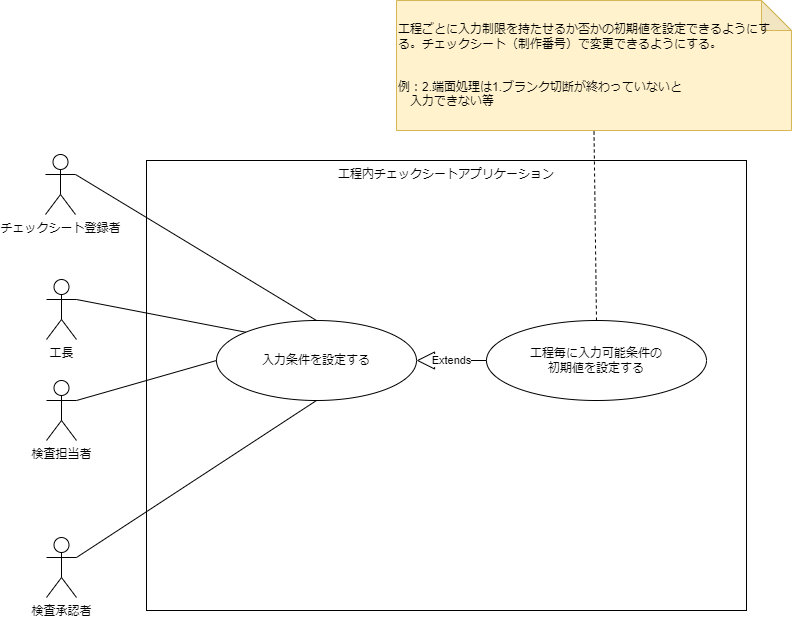

The diagram above was exported from draw.io. Its source (the exported page's mxGraphModel, read from the mxfile embedded in the PNG):
<mxGraphModel dx="919" dy="1721" grid="1" gridSize="10" guides="1" tooltips="1" connect="1" arrows="1" fold="1" page="1" pageScale="1" pageWidth="827" pageHeight="1169" math="0" shadow="0">
  <root>
    <mxCell id="0" />
    <mxCell id="1" parent="0" />
    <mxCell id="51" value="工程内チェックシートアプリケーション" style="rounded=0;whiteSpace=wrap;html=1;fillColor=none;verticalAlign=top;" parent="1" vertex="1">
      <mxGeometry x="180" y="90" width="600" height="450" as="geometry" />
    </mxCell>
    <mxCell id="43" value="検査担当者" style="shape=umlActor;verticalLabelPosition=bottom;verticalAlign=top;html=1;outlineConnect=0;fillColor=none;" parent="1" vertex="1">
      <mxGeometry x="80" y="310" width="30" height="60" as="geometry" />
    </mxCell>
    <mxCell id="46" value="入力条件を設定する" style="ellipse;whiteSpace=wrap;html=1;fillColor=none;" parent="1" vertex="1">
      <mxGeometry x="250" y="250" width="200" height="80" as="geometry" />
    </mxCell>
    <mxCell id="47" value="工程毎に入力可能条件の&lt;br&gt;初期値を設定する" style="ellipse;whiteSpace=wrap;html=1;fillColor=none;" parent="1" vertex="1">
      <mxGeometry x="520" y="250" width="220" height="80" as="geometry" />
    </mxCell>
    <mxCell id="49" value="" style="endArrow=none;html=1;entryX=1;entryY=0.3333333333333333;entryDx=0;entryDy=0;entryPerimeter=0;exitX=0;exitY=0.5;exitDx=0;exitDy=0;" parent="1" source="46" target="43" edge="1">
      <mxGeometry width="50" height="50" relative="1" as="geometry">
        <mxPoint x="430" y="290" as="sourcePoint" />
        <mxPoint x="480" y="240" as="targetPoint" />
      </mxGeometry>
    </mxCell>
    <mxCell id="53" value="Extends" style="endArrow=block;endSize=16;endFill=0;html=1;exitX=0;exitY=0.5;exitDx=0;exitDy=0;entryX=1;entryY=0.5;entryDx=0;entryDy=0;" parent="1" source="47" target="46" edge="1">
      <mxGeometry width="160" relative="1" as="geometry">
        <mxPoint x="370" y="260" as="sourcePoint" />
        <mxPoint x="530" y="260" as="targetPoint" />
      </mxGeometry>
    </mxCell>
    <mxCell id="54" value="工程ごとに入力制限を持たせるか否かの初期値を設定できるようにする。チェックシート（制作番号）で変更できるようにする。&lt;br&gt;&lt;br&gt;&lt;br&gt;例：2.端面処理は1.ブランク切断が終わっていないと&lt;br&gt;　入力できない等" style="shape=note;whiteSpace=wrap;html=1;backgroundOutline=1;darkOpacity=0.05;fillColor=#fff2cc;strokeColor=#d6b656;align=left;" parent="1" vertex="1">
      <mxGeometry x="430" y="-70" width="395" height="130" as="geometry" />
    </mxCell>
    <mxCell id="56" value="" style="endArrow=none;dashed=1;html=1;entryX=0.5;entryY=1;entryDx=0;entryDy=0;entryPerimeter=0;exitX=0.5;exitY=0;exitDx=0;exitDy=0;" parent="1" source="47" target="54" edge="1">
      <mxGeometry width="50" height="50" relative="1" as="geometry">
        <mxPoint x="430" y="260" as="sourcePoint" />
        <mxPoint x="480" y="210" as="targetPoint" />
      </mxGeometry>
    </mxCell>
    <mxCell id="59" value="検査承認者" style="shape=umlActor;verticalLabelPosition=bottom;verticalAlign=top;html=1;outlineConnect=0;fillColor=none;" parent="1" vertex="1">
      <mxGeometry x="80" y="467" width="30" height="60" as="geometry" />
    </mxCell>
    <mxCell id="60" value="" style="endArrow=none;html=1;entryX=1;entryY=0.3333333333333333;entryDx=0;entryDy=0;entryPerimeter=0;exitX=0.5;exitY=1;exitDx=0;exitDy=0;" parent="1" source="46" target="59" edge="1">
      <mxGeometry width="50" height="50" relative="1" as="geometry">
        <mxPoint x="250" y="200" as="sourcePoint" />
        <mxPoint x="120.00000000000011" y="140" as="targetPoint" />
      </mxGeometry>
    </mxCell>
    <mxCell id="65" value="工長" style="shape=umlActor;verticalLabelPosition=bottom;verticalAlign=top;html=1;outlineConnect=0;fillColor=none;" parent="1" vertex="1">
      <mxGeometry x="80" y="209" width="30" height="60" as="geometry" />
    </mxCell>
    <mxCell id="67" value="チェックシート登録者" style="shape=umlActor;verticalLabelPosition=bottom;verticalAlign=top;html=1;outlineConnect=0;fillColor=none;" parent="1" vertex="1">
      <mxGeometry x="79" y="84" width="30" height="60" as="geometry" />
    </mxCell>
    <mxCell id="72" value="" style="endArrow=none;html=1;entryX=1;entryY=0.3333333333333333;entryDx=0;entryDy=0;entryPerimeter=0;exitX=0;exitY=0;exitDx=0;exitDy=0;" parent="1" source="46" target="65" edge="1">
      <mxGeometry width="50" height="50" relative="1" as="geometry">
        <mxPoint x="292.73272060036857" y="300.4023970641624" as="sourcePoint" />
        <mxPoint x="110" y="220" as="targetPoint" />
      </mxGeometry>
    </mxCell>
    <mxCell id="74" value="" style="endArrow=none;html=1;entryX=1;entryY=0.3333333333333333;entryDx=0;entryDy=0;entryPerimeter=0;exitX=0.5;exitY=0;exitDx=0;exitDy=0;" parent="1" source="46" target="67" edge="1">
      <mxGeometry width="50" height="50" relative="1" as="geometry">
        <mxPoint x="279.28932188134513" y="171.71572875253787" as="sourcePoint" />
        <mxPoint x="120" y="239" as="targetPoint" />
      </mxGeometry>
    </mxCell>
  </root>
</mxGraphModel>